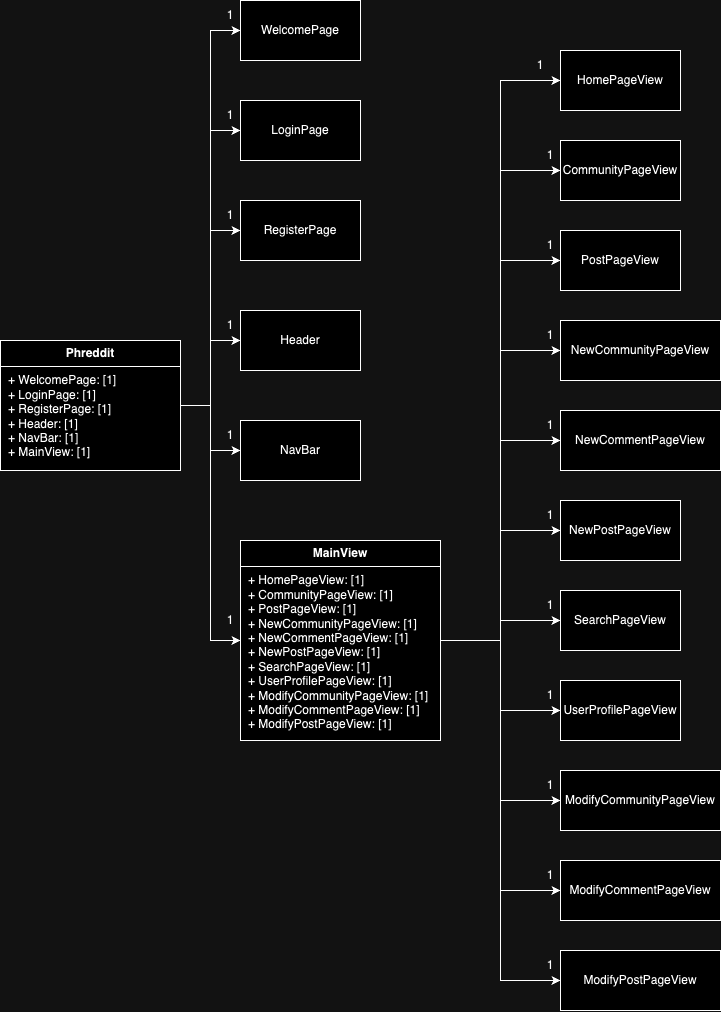

The diagram above was exported from draw.io. Its source (the exported page's mxGraphModel, read from the mxfile embedded in the PNG):
<mxGraphModel dx="1122" dy="712" grid="1" gridSize="10" guides="1" tooltips="1" connect="1" arrows="1" fold="1" page="1" pageScale="1" pageWidth="827" pageHeight="1169" math="0" shadow="0">
  <root>
    <mxCell id="0" />
    <mxCell id="1" parent="0" />
    <mxCell id="2jOt8aX6PfDoUXeCnSkW-11" style="edgeStyle=orthogonalEdgeStyle;rounded=0;orthogonalLoop=1;jettySize=auto;html=1;exitX=1;exitY=0.5;exitDx=0;exitDy=0;entryX=0;entryY=0.5;entryDx=0;entryDy=0;" edge="1" parent="1" source="2jOt8aX6PfDoUXeCnSkW-1" target="2jOt8aX6PfDoUXeCnSkW-3">
      <mxGeometry relative="1" as="geometry" />
    </mxCell>
    <mxCell id="2jOt8aX6PfDoUXeCnSkW-12" style="edgeStyle=orthogonalEdgeStyle;rounded=0;orthogonalLoop=1;jettySize=auto;html=1;exitX=1;exitY=0.5;exitDx=0;exitDy=0;entryX=0;entryY=0.5;entryDx=0;entryDy=0;" edge="1" parent="1" source="2jOt8aX6PfDoUXeCnSkW-1" target="2jOt8aX6PfDoUXeCnSkW-4">
      <mxGeometry relative="1" as="geometry" />
    </mxCell>
    <mxCell id="2jOt8aX6PfDoUXeCnSkW-13" style="edgeStyle=orthogonalEdgeStyle;rounded=0;orthogonalLoop=1;jettySize=auto;html=1;exitX=1;exitY=0.5;exitDx=0;exitDy=0;entryX=0;entryY=0.5;entryDx=0;entryDy=0;" edge="1" parent="1" source="2jOt8aX6PfDoUXeCnSkW-1" target="2jOt8aX6PfDoUXeCnSkW-5">
      <mxGeometry relative="1" as="geometry" />
    </mxCell>
    <mxCell id="2jOt8aX6PfDoUXeCnSkW-14" style="edgeStyle=orthogonalEdgeStyle;rounded=0;orthogonalLoop=1;jettySize=auto;html=1;exitX=1;exitY=0.5;exitDx=0;exitDy=0;entryX=0;entryY=0.5;entryDx=0;entryDy=0;" edge="1" parent="1" source="2jOt8aX6PfDoUXeCnSkW-1" target="2jOt8aX6PfDoUXeCnSkW-6">
      <mxGeometry relative="1" as="geometry" />
    </mxCell>
    <mxCell id="2jOt8aX6PfDoUXeCnSkW-15" style="edgeStyle=orthogonalEdgeStyle;rounded=0;orthogonalLoop=1;jettySize=auto;html=1;exitX=1;exitY=0.5;exitDx=0;exitDy=0;entryX=0;entryY=0.5;entryDx=0;entryDy=0;" edge="1" parent="1" source="2jOt8aX6PfDoUXeCnSkW-1" target="2jOt8aX6PfDoUXeCnSkW-7">
      <mxGeometry relative="1" as="geometry" />
    </mxCell>
    <mxCell id="2jOt8aX6PfDoUXeCnSkW-16" style="edgeStyle=orthogonalEdgeStyle;rounded=0;orthogonalLoop=1;jettySize=auto;html=1;exitX=1;exitY=0.5;exitDx=0;exitDy=0;entryX=0;entryY=0.5;entryDx=0;entryDy=0;" edge="1" parent="1" source="2jOt8aX6PfDoUXeCnSkW-1" target="2jOt8aX6PfDoUXeCnSkW-9">
      <mxGeometry relative="1" as="geometry" />
    </mxCell>
    <mxCell id="2jOt8aX6PfDoUXeCnSkW-1" value="&lt;p style=&quot;margin:0px;margin-top:6px;text-align:center;&quot;&gt;&lt;b&gt;Phreddit&lt;/b&gt;&lt;/p&gt;&lt;hr size=&quot;1&quot; style=&quot;border-style:solid;&quot;&gt;&lt;p style=&quot;margin:0px;margin-left:8px;&quot;&gt;+ WelcomePage: [1]&lt;/p&gt;&lt;p style=&quot;margin:0px;margin-left:8px;&quot;&gt;+ LoginPage: [1]&lt;/p&gt;&lt;p style=&quot;margin:0px;margin-left:8px;&quot;&gt;+ RegisterPage: [1]&lt;/p&gt;&lt;p style=&quot;margin:0px;margin-left:8px;&quot;&gt;+ Header: [1]&lt;/p&gt;&lt;p style=&quot;margin:0px;margin-left:8px;&quot;&gt;+ NavBar: [1]&lt;/p&gt;&lt;p style=&quot;margin:0px;margin-left:8px;&quot;&gt;+ MainView: [1]&lt;/p&gt;" style="align=left;overflow=fill;html=1;dropTarget=0;whiteSpace=wrap;" vertex="1" parent="1">
      <mxGeometry y="370" width="180" height="130" as="geometry" />
    </mxCell>
    <mxCell id="2jOt8aX6PfDoUXeCnSkW-3" value="WelcomePage" style="rounded=0;whiteSpace=wrap;html=1;" vertex="1" parent="1">
      <mxGeometry x="240" y="30" width="120" height="60" as="geometry" />
    </mxCell>
    <mxCell id="2jOt8aX6PfDoUXeCnSkW-4" value="LoginPage" style="rounded=0;whiteSpace=wrap;html=1;" vertex="1" parent="1">
      <mxGeometry x="240" y="130" width="120" height="60" as="geometry" />
    </mxCell>
    <mxCell id="2jOt8aX6PfDoUXeCnSkW-5" value="RegisterPage" style="rounded=0;whiteSpace=wrap;html=1;" vertex="1" parent="1">
      <mxGeometry x="240" y="230" width="120" height="60" as="geometry" />
    </mxCell>
    <mxCell id="2jOt8aX6PfDoUXeCnSkW-6" value="Header" style="rounded=0;whiteSpace=wrap;html=1;" vertex="1" parent="1">
      <mxGeometry x="240" y="340" width="120" height="60" as="geometry" />
    </mxCell>
    <mxCell id="2jOt8aX6PfDoUXeCnSkW-7" value="NavBar" style="rounded=0;whiteSpace=wrap;html=1;" vertex="1" parent="1">
      <mxGeometry x="240" y="450" width="120" height="60" as="geometry" />
    </mxCell>
    <mxCell id="2jOt8aX6PfDoUXeCnSkW-28" style="edgeStyle=orthogonalEdgeStyle;rounded=0;orthogonalLoop=1;jettySize=auto;html=1;exitX=1;exitY=0.5;exitDx=0;exitDy=0;entryX=0;entryY=0.5;entryDx=0;entryDy=0;" edge="1" parent="1" source="2jOt8aX6PfDoUXeCnSkW-9" target="2jOt8aX6PfDoUXeCnSkW-17">
      <mxGeometry relative="1" as="geometry" />
    </mxCell>
    <mxCell id="2jOt8aX6PfDoUXeCnSkW-29" style="edgeStyle=orthogonalEdgeStyle;rounded=0;orthogonalLoop=1;jettySize=auto;html=1;exitX=1;exitY=0.5;exitDx=0;exitDy=0;entryX=0;entryY=0.5;entryDx=0;entryDy=0;" edge="1" parent="1" source="2jOt8aX6PfDoUXeCnSkW-9" target="2jOt8aX6PfDoUXeCnSkW-18">
      <mxGeometry relative="1" as="geometry" />
    </mxCell>
    <mxCell id="2jOt8aX6PfDoUXeCnSkW-30" style="edgeStyle=orthogonalEdgeStyle;rounded=0;orthogonalLoop=1;jettySize=auto;html=1;exitX=1;exitY=0.5;exitDx=0;exitDy=0;entryX=0;entryY=0.5;entryDx=0;entryDy=0;" edge="1" parent="1" source="2jOt8aX6PfDoUXeCnSkW-9" target="2jOt8aX6PfDoUXeCnSkW-19">
      <mxGeometry relative="1" as="geometry" />
    </mxCell>
    <mxCell id="2jOt8aX6PfDoUXeCnSkW-31" style="edgeStyle=orthogonalEdgeStyle;rounded=0;orthogonalLoop=1;jettySize=auto;html=1;exitX=1;exitY=0.5;exitDx=0;exitDy=0;entryX=0;entryY=0.5;entryDx=0;entryDy=0;" edge="1" parent="1" source="2jOt8aX6PfDoUXeCnSkW-9" target="2jOt8aX6PfDoUXeCnSkW-20">
      <mxGeometry relative="1" as="geometry" />
    </mxCell>
    <mxCell id="2jOt8aX6PfDoUXeCnSkW-32" style="edgeStyle=orthogonalEdgeStyle;rounded=0;orthogonalLoop=1;jettySize=auto;html=1;exitX=1;exitY=0.5;exitDx=0;exitDy=0;entryX=0;entryY=0.5;entryDx=0;entryDy=0;" edge="1" parent="1" source="2jOt8aX6PfDoUXeCnSkW-9" target="2jOt8aX6PfDoUXeCnSkW-21">
      <mxGeometry relative="1" as="geometry" />
    </mxCell>
    <mxCell id="2jOt8aX6PfDoUXeCnSkW-33" style="edgeStyle=orthogonalEdgeStyle;rounded=0;orthogonalLoop=1;jettySize=auto;html=1;exitX=1;exitY=0.5;exitDx=0;exitDy=0;entryX=0;entryY=0.5;entryDx=0;entryDy=0;" edge="1" parent="1" source="2jOt8aX6PfDoUXeCnSkW-9" target="2jOt8aX6PfDoUXeCnSkW-22">
      <mxGeometry relative="1" as="geometry" />
    </mxCell>
    <mxCell id="2jOt8aX6PfDoUXeCnSkW-34" style="edgeStyle=orthogonalEdgeStyle;rounded=0;orthogonalLoop=1;jettySize=auto;html=1;exitX=1;exitY=0.5;exitDx=0;exitDy=0;entryX=0;entryY=0.5;entryDx=0;entryDy=0;" edge="1" parent="1" source="2jOt8aX6PfDoUXeCnSkW-9" target="2jOt8aX6PfDoUXeCnSkW-23">
      <mxGeometry relative="1" as="geometry" />
    </mxCell>
    <mxCell id="2jOt8aX6PfDoUXeCnSkW-35" style="edgeStyle=orthogonalEdgeStyle;rounded=0;orthogonalLoop=1;jettySize=auto;html=1;exitX=1;exitY=0.5;exitDx=0;exitDy=0;entryX=0;entryY=0.5;entryDx=0;entryDy=0;" edge="1" parent="1" source="2jOt8aX6PfDoUXeCnSkW-9" target="2jOt8aX6PfDoUXeCnSkW-24">
      <mxGeometry relative="1" as="geometry" />
    </mxCell>
    <mxCell id="2jOt8aX6PfDoUXeCnSkW-36" style="edgeStyle=orthogonalEdgeStyle;rounded=0;orthogonalLoop=1;jettySize=auto;html=1;exitX=1;exitY=0.5;exitDx=0;exitDy=0;entryX=0;entryY=0.5;entryDx=0;entryDy=0;" edge="1" parent="1" source="2jOt8aX6PfDoUXeCnSkW-9" target="2jOt8aX6PfDoUXeCnSkW-25">
      <mxGeometry relative="1" as="geometry" />
    </mxCell>
    <mxCell id="2jOt8aX6PfDoUXeCnSkW-37" style="edgeStyle=orthogonalEdgeStyle;rounded=0;orthogonalLoop=1;jettySize=auto;html=1;exitX=1;exitY=0.5;exitDx=0;exitDy=0;entryX=0;entryY=0.5;entryDx=0;entryDy=0;" edge="1" parent="1" source="2jOt8aX6PfDoUXeCnSkW-9" target="2jOt8aX6PfDoUXeCnSkW-26">
      <mxGeometry relative="1" as="geometry" />
    </mxCell>
    <mxCell id="2jOt8aX6PfDoUXeCnSkW-38" style="edgeStyle=orthogonalEdgeStyle;rounded=0;orthogonalLoop=1;jettySize=auto;html=1;exitX=1;exitY=0.5;exitDx=0;exitDy=0;entryX=0;entryY=0.5;entryDx=0;entryDy=0;" edge="1" parent="1" source="2jOt8aX6PfDoUXeCnSkW-9" target="2jOt8aX6PfDoUXeCnSkW-27">
      <mxGeometry relative="1" as="geometry" />
    </mxCell>
    <mxCell id="2jOt8aX6PfDoUXeCnSkW-9" value="&lt;p style=&quot;margin:0px;margin-top:6px;text-align:center;&quot;&gt;&lt;b&gt;MainView&lt;/b&gt;&lt;/p&gt;&lt;hr size=&quot;1&quot; style=&quot;border-style:solid;&quot;&gt;&lt;p style=&quot;margin:0px;margin-left:8px;&quot;&gt;+ HomePageView: [1]&lt;/p&gt;&lt;p style=&quot;margin:0px;margin-left:8px;&quot;&gt;+ CommunityPageView: [1]&lt;/p&gt;&lt;p style=&quot;margin:0px;margin-left:8px;&quot;&gt;+ PostPageView: [1]&lt;/p&gt;&lt;p style=&quot;margin:0px;margin-left:8px;&quot;&gt;+ NewCommunityPageView: [1]&lt;/p&gt;&lt;p style=&quot;margin:0px;margin-left:8px;&quot;&gt;+ NewCommentPageView: [1]&lt;/p&gt;&lt;p style=&quot;margin:0px;margin-left:8px;&quot;&gt;+ NewPostPageView: [1]&lt;/p&gt;&lt;p style=&quot;margin:0px;margin-left:8px;&quot;&gt;+ SearchPageView: [1]&lt;/p&gt;&lt;p style=&quot;margin:0px;margin-left:8px;&quot;&gt;+ UserProfilePageView: [1]&lt;/p&gt;&lt;p style=&quot;margin:0px;margin-left:8px;&quot;&gt;+ ModifyCommunityPageView: [1]&lt;/p&gt;&lt;p style=&quot;margin:0px;margin-left:8px;&quot;&gt;+ ModifyCommentPageView: [1]&lt;/p&gt;&lt;p style=&quot;margin:0px;margin-left:8px;&quot;&gt;+ ModifyPostPageView: [1]&lt;/p&gt;&lt;p style=&quot;margin:0px;margin-left:8px;&quot;&gt;&lt;br&gt;&lt;/p&gt;" style="align=left;overflow=fill;html=1;dropTarget=0;whiteSpace=wrap;" vertex="1" parent="1">
      <mxGeometry x="240" y="570" width="200" height="200" as="geometry" />
    </mxCell>
    <mxCell id="2jOt8aX6PfDoUXeCnSkW-17" value="HomePageView" style="rounded=0;whiteSpace=wrap;html=1;" vertex="1" parent="1">
      <mxGeometry x="560" y="80" width="120" height="60" as="geometry" />
    </mxCell>
    <mxCell id="2jOt8aX6PfDoUXeCnSkW-18" value="CommunityPageView" style="rounded=0;whiteSpace=wrap;html=1;" vertex="1" parent="1">
      <mxGeometry x="560" y="170" width="120" height="60" as="geometry" />
    </mxCell>
    <mxCell id="2jOt8aX6PfDoUXeCnSkW-19" value="PostPageView" style="rounded=0;whiteSpace=wrap;html=1;" vertex="1" parent="1">
      <mxGeometry x="560" y="260" width="120" height="60" as="geometry" />
    </mxCell>
    <mxCell id="2jOt8aX6PfDoUXeCnSkW-20" value="NewCommunityPageView" style="rounded=0;whiteSpace=wrap;html=1;" vertex="1" parent="1">
      <mxGeometry x="560" y="350" width="160" height="60" as="geometry" />
    </mxCell>
    <mxCell id="2jOt8aX6PfDoUXeCnSkW-21" value="NewCommentPageView" style="rounded=0;whiteSpace=wrap;html=1;" vertex="1" parent="1">
      <mxGeometry x="560" y="440" width="160" height="60" as="geometry" />
    </mxCell>
    <mxCell id="2jOt8aX6PfDoUXeCnSkW-22" value="NewPostPageView" style="rounded=0;whiteSpace=wrap;html=1;" vertex="1" parent="1">
      <mxGeometry x="560" y="530" width="120" height="60" as="geometry" />
    </mxCell>
    <mxCell id="2jOt8aX6PfDoUXeCnSkW-23" value="SearchPageView" style="rounded=0;whiteSpace=wrap;html=1;" vertex="1" parent="1">
      <mxGeometry x="560" y="620" width="120" height="60" as="geometry" />
    </mxCell>
    <mxCell id="2jOt8aX6PfDoUXeCnSkW-24" value="UserProfilePageView" style="rounded=0;whiteSpace=wrap;html=1;" vertex="1" parent="1">
      <mxGeometry x="560" y="710" width="120" height="60" as="geometry" />
    </mxCell>
    <mxCell id="2jOt8aX6PfDoUXeCnSkW-25" value="ModifyCommunityPageView" style="rounded=0;whiteSpace=wrap;html=1;" vertex="1" parent="1">
      <mxGeometry x="560" y="800" width="160" height="60" as="geometry" />
    </mxCell>
    <mxCell id="2jOt8aX6PfDoUXeCnSkW-26" value="ModifyCommentPageView" style="rounded=0;whiteSpace=wrap;html=1;" vertex="1" parent="1">
      <mxGeometry x="560" y="890" width="160" height="60" as="geometry" />
    </mxCell>
    <mxCell id="2jOt8aX6PfDoUXeCnSkW-27" value="ModifyPostPageView" style="rounded=0;whiteSpace=wrap;html=1;" vertex="1" parent="1">
      <mxGeometry x="560" y="980" width="160" height="60" as="geometry" />
    </mxCell>
    <mxCell id="g2skNM9hhoOxhFqwI9-i-1" value="1" style="text;html=1;align=center;verticalAlign=middle;whiteSpace=wrap;rounded=0;" vertex="1" parent="1">
      <mxGeometry x="200" y="30" width="60" height="30" as="geometry" />
    </mxCell>
    <mxCell id="g2skNM9hhoOxhFqwI9-i-2" value="1" style="text;html=1;align=center;verticalAlign=middle;whiteSpace=wrap;rounded=0;" vertex="1" parent="1">
      <mxGeometry x="200" y="130" width="60" height="30" as="geometry" />
    </mxCell>
    <mxCell id="g2skNM9hhoOxhFqwI9-i-3" value="1" style="text;html=1;align=center;verticalAlign=middle;whiteSpace=wrap;rounded=0;" vertex="1" parent="1">
      <mxGeometry x="200" y="230" width="60" height="30" as="geometry" />
    </mxCell>
    <mxCell id="g2skNM9hhoOxhFqwI9-i-4" value="1" style="text;html=1;align=center;verticalAlign=middle;whiteSpace=wrap;rounded=0;" vertex="1" parent="1">
      <mxGeometry x="200" y="340" width="60" height="30" as="geometry" />
    </mxCell>
    <mxCell id="g2skNM9hhoOxhFqwI9-i-5" value="1" style="text;html=1;align=center;verticalAlign=middle;whiteSpace=wrap;rounded=0;" vertex="1" parent="1">
      <mxGeometry x="200" y="450" width="60" height="30" as="geometry" />
    </mxCell>
    <mxCell id="g2skNM9hhoOxhFqwI9-i-6" value="1" style="text;html=1;align=center;verticalAlign=middle;whiteSpace=wrap;rounded=0;" vertex="1" parent="1">
      <mxGeometry x="200" y="635" width="60" height="30" as="geometry" />
    </mxCell>
    <mxCell id="g2skNM9hhoOxhFqwI9-i-7" value="1" style="text;html=1;align=center;verticalAlign=middle;whiteSpace=wrap;rounded=0;" vertex="1" parent="1">
      <mxGeometry x="510" y="80" width="60" height="30" as="geometry" />
    </mxCell>
    <mxCell id="g2skNM9hhoOxhFqwI9-i-8" value="1" style="text;html=1;align=center;verticalAlign=middle;whiteSpace=wrap;rounded=0;" vertex="1" parent="1">
      <mxGeometry x="520" y="170" width="60" height="30" as="geometry" />
    </mxCell>
    <mxCell id="g2skNM9hhoOxhFqwI9-i-9" value="1" style="text;html=1;align=center;verticalAlign=middle;whiteSpace=wrap;rounded=0;" vertex="1" parent="1">
      <mxGeometry x="520" y="260" width="60" height="30" as="geometry" />
    </mxCell>
    <mxCell id="g2skNM9hhoOxhFqwI9-i-10" value="1" style="text;html=1;align=center;verticalAlign=middle;whiteSpace=wrap;rounded=0;" vertex="1" parent="1">
      <mxGeometry x="520" y="350" width="60" height="30" as="geometry" />
    </mxCell>
    <mxCell id="g2skNM9hhoOxhFqwI9-i-11" value="1" style="text;html=1;align=center;verticalAlign=middle;whiteSpace=wrap;rounded=0;" vertex="1" parent="1">
      <mxGeometry x="520" y="440" width="60" height="30" as="geometry" />
    </mxCell>
    <mxCell id="g2skNM9hhoOxhFqwI9-i-12" value="1" style="text;html=1;align=center;verticalAlign=middle;whiteSpace=wrap;rounded=0;" vertex="1" parent="1">
      <mxGeometry x="520" y="530" width="60" height="30" as="geometry" />
    </mxCell>
    <mxCell id="g2skNM9hhoOxhFqwI9-i-13" value="1" style="text;html=1;align=center;verticalAlign=middle;whiteSpace=wrap;rounded=0;" vertex="1" parent="1">
      <mxGeometry x="520" y="620" width="60" height="30" as="geometry" />
    </mxCell>
    <mxCell id="g2skNM9hhoOxhFqwI9-i-14" value="1" style="text;html=1;align=center;verticalAlign=middle;whiteSpace=wrap;rounded=0;" vertex="1" parent="1">
      <mxGeometry x="520" y="710" width="60" height="30" as="geometry" />
    </mxCell>
    <mxCell id="g2skNM9hhoOxhFqwI9-i-15" value="1" style="text;html=1;align=center;verticalAlign=middle;whiteSpace=wrap;rounded=0;" vertex="1" parent="1">
      <mxGeometry x="520" y="800" width="60" height="30" as="geometry" />
    </mxCell>
    <mxCell id="g2skNM9hhoOxhFqwI9-i-16" value="1" style="text;html=1;align=center;verticalAlign=middle;whiteSpace=wrap;rounded=0;" vertex="1" parent="1">
      <mxGeometry x="520" y="890" width="60" height="30" as="geometry" />
    </mxCell>
    <mxCell id="g2skNM9hhoOxhFqwI9-i-17" value="1" style="text;html=1;align=center;verticalAlign=middle;whiteSpace=wrap;rounded=0;" vertex="1" parent="1">
      <mxGeometry x="520" y="980" width="60" height="30" as="geometry" />
    </mxCell>
  </root>
</mxGraphModel>